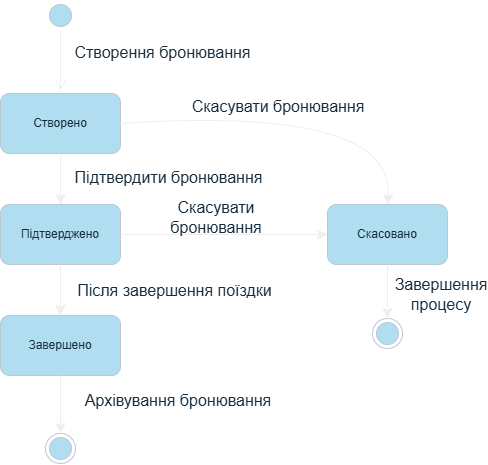

The diagram above was exported from draw.io. Its source (the exported page's mxGraphModel, read from the mxfile embedded in the PNG):
<mxGraphModel dx="1201" dy="1109" grid="0" gridSize="10" guides="1" tooltips="1" connect="1" arrows="1" fold="1" page="0" pageScale="1" pageWidth="827" pageHeight="1169" math="0" shadow="0">
  <root>
    <mxCell id="0" />
    <mxCell id="1" parent="0" />
    <mxCell id="q7GPrBLQ0-bcjLqsyxib-2" parent="1" style="rounded=1;whiteSpace=wrap;html=1;roundedPerimeter=1;labelBackgroundColor=none;fillColor=#B1DDF0;strokeColor=#BAC8D3;fontColor=#182E3E;" value="Підтверджено" vertex="1">
      <mxGeometry height="60" width="120" x="131" y="170" as="geometry" />
    </mxCell>
    <mxCell id="q7GPrBLQ0-bcjLqsyxib-3" parent="1" style="rounded=1;whiteSpace=wrap;html=1;roundedPerimeter=1;labelBackgroundColor=none;fillColor=#B1DDF0;strokeColor=#BAC8D3;fontColor=#182E3E;" value="Завершено" vertex="1">
      <mxGeometry height="60" width="120" x="131" y="281" as="geometry" />
    </mxCell>
    <mxCell id="q7GPrBLQ0-bcjLqsyxib-4" parent="1" style="rounded=1;whiteSpace=wrap;html=1;roundedPerimeter=1;labelBackgroundColor=none;fillColor=#B1DDF0;strokeColor=#BAC8D3;fontColor=#182E3E;" value="Створено" vertex="1">
      <mxGeometry height="60" width="120" x="131" y="59" as="geometry" />
    </mxCell>
    <mxCell id="q7GPrBLQ0-bcjLqsyxib-5" parent="1" style="ellipse;html=1;shape=startState;fillColor=#B1DDF0;strokeColor=#BAC8D3;labelBackgroundColor=none;fontColor=#182E3E;" value="" vertex="1">
      <mxGeometry height="30" width="30" x="176" y="-34" as="geometry" />
    </mxCell>
    <mxCell id="q7GPrBLQ0-bcjLqsyxib-6" edge="1" parent="1" source="q7GPrBLQ0-bcjLqsyxib-5" style="edgeStyle=orthogonalEdgeStyle;html=1;verticalAlign=bottom;endArrow=open;endSize=8;strokeColor=#EEEEEE;rounded=0;fontSize=12;defaultLabelBackgroundColor=gap;curved=1;labelBackgroundColor=none;fontColor=default;" value="">
      <mxGeometry relative="1" as="geometry">
        <mxPoint x="191" y="56" as="targetPoint" />
      </mxGeometry>
    </mxCell>
    <mxCell id="h_aUpF7crpBlaLAs9KsF-1" parent="1" style="rounded=1;whiteSpace=wrap;html=1;roundedPerimeter=1;labelBackgroundColor=none;fillColor=#B1DDF0;strokeColor=#BAC8D3;fontColor=#182E3E;" value="Скасовано" vertex="1">
      <mxGeometry height="60" width="120" x="458" y="170" as="geometry" />
    </mxCell>
    <mxCell id="h_aUpF7crpBlaLAs9KsF-2" parent="1" style="ellipse;html=1;shape=endState;fillColor=#B1DDF0;strokeColor=#BAC8D3;labelBackgroundColor=none;fontColor=#182E3E;" value="" vertex="1">
      <mxGeometry height="30" width="30" x="176" y="399" as="geometry" />
    </mxCell>
    <mxCell id="h_aUpF7crpBlaLAs9KsF-3" parent="1" style="ellipse;html=1;shape=endState;fillColor=#B1DDF0;strokeColor=#BAC8D3;labelBackgroundColor=none;fontColor=#182E3E;" value="" vertex="1">
      <mxGeometry height="30" width="30" x="503" y="284" as="geometry" />
    </mxCell>
    <mxCell id="h_aUpF7crpBlaLAs9KsF-5" parent="1" style="text;html=1;whiteSpace=wrap;strokeColor=none;fillColor=none;align=center;verticalAlign=middle;rounded=0;fontSize=16;labelBackgroundColor=none;fontColor=#182E3E;" value="Створення бронювання" vertex="1">
      <mxGeometry height="30" width="187" x="200" y="3" as="geometry" />
    </mxCell>
    <mxCell id="h_aUpF7crpBlaLAs9KsF-6" parent="1" style="text;html=1;whiteSpace=wrap;strokeColor=none;fillColor=none;align=center;verticalAlign=middle;rounded=0;fontSize=16;labelBackgroundColor=none;fontColor=#182E3E;" value="Підтвердити бронювання" vertex="1">
      <mxGeometry height="30" width="199" x="200" y="128" as="geometry" />
    </mxCell>
    <mxCell id="h_aUpF7crpBlaLAs9KsF-8" parent="1" style="text;html=1;whiteSpace=wrap;strokeColor=none;fillColor=none;align=center;verticalAlign=middle;rounded=0;fontSize=16;labelBackgroundColor=none;fontColor=#182E3E;" value="Після завершення поїздки" vertex="1">
      <mxGeometry height="30" width="211" x="200" y="241" as="geometry" />
    </mxCell>
    <mxCell id="h_aUpF7crpBlaLAs9KsF-9" edge="1" parent="1" source="q7GPrBLQ0-bcjLqsyxib-4" style="endArrow=classic;html=1;rounded=0;fontSize=12;defaultLabelBackgroundColor=gap;startSize=8;endSize=8;curved=1;exitX=0.5;exitY=1;exitDx=0;exitDy=0;entryX=0.5;entryY=0;entryDx=0;entryDy=0;labelBackgroundColor=none;strokeColor=#EEEEEE;fontColor=default;" target="q7GPrBLQ0-bcjLqsyxib-2" value="">
      <mxGeometry height="50" relative="1" width="50" as="geometry">
        <mxPoint x="275" y="225" as="sourcePoint" />
        <mxPoint x="325" y="175" as="targetPoint" />
      </mxGeometry>
    </mxCell>
    <mxCell id="h_aUpF7crpBlaLAs9KsF-10" edge="1" parent="1" source="q7GPrBLQ0-bcjLqsyxib-2" style="endArrow=classic;html=1;rounded=0;fontSize=12;defaultLabelBackgroundColor=gap;startSize=8;endSize=8;curved=1;exitX=0.5;exitY=1;exitDx=0;exitDy=0;entryX=0.5;entryY=0;entryDx=0;entryDy=0;labelBackgroundColor=none;strokeColor=#EEEEEE;fontColor=default;" target="q7GPrBLQ0-bcjLqsyxib-3" value="">
      <mxGeometry height="50" relative="1" width="50" as="geometry">
        <mxPoint x="275" y="225" as="sourcePoint" />
        <mxPoint x="325" y="175" as="targetPoint" />
      </mxGeometry>
    </mxCell>
    <mxCell id="h_aUpF7crpBlaLAs9KsF-11" edge="1" parent="1" source="q7GPrBLQ0-bcjLqsyxib-3" style="endArrow=classic;html=1;rounded=0;fontSize=12;defaultLabelBackgroundColor=gap;startSize=8;endSize=8;curved=1;exitX=0.5;exitY=1;exitDx=0;exitDy=0;entryX=0.5;entryY=0;entryDx=0;entryDy=0;labelBackgroundColor=none;strokeColor=#EEEEEE;fontColor=default;" target="h_aUpF7crpBlaLAs9KsF-2" value="">
      <mxGeometry height="50" relative="1" width="50" as="geometry">
        <mxPoint x="275" y="225" as="sourcePoint" />
        <mxPoint x="325" y="175" as="targetPoint" />
      </mxGeometry>
    </mxCell>
    <mxCell id="h_aUpF7crpBlaLAs9KsF-12" edge="1" parent="1" source="q7GPrBLQ0-bcjLqsyxib-2" style="endArrow=classic;html=1;rounded=0;fontSize=12;defaultLabelBackgroundColor=gap;startSize=8;endSize=8;curved=1;exitX=1;exitY=0.5;exitDx=0;exitDy=0;entryX=0;entryY=0.5;entryDx=0;entryDy=0;labelBackgroundColor=none;strokeColor=#EEEEEE;fontColor=default;" target="h_aUpF7crpBlaLAs9KsF-1" value="">
      <mxGeometry height="50" relative="1" width="50" as="geometry">
        <mxPoint x="275" y="225" as="sourcePoint" />
        <mxPoint x="325" y="175" as="targetPoint" />
      </mxGeometry>
    </mxCell>
    <mxCell id="h_aUpF7crpBlaLAs9KsF-13" edge="1" parent="1" source="q7GPrBLQ0-bcjLqsyxib-4" style="endArrow=classic;html=1;rounded=0;fontSize=12;defaultLabelBackgroundColor=gap;startSize=8;endSize=8;curved=1;exitX=1;exitY=0.5;exitDx=0;exitDy=0;entryX=0.5;entryY=0;entryDx=0;entryDy=0;labelBackgroundColor=none;strokeColor=#EEEEEE;fontColor=default;" target="h_aUpF7crpBlaLAs9KsF-1" value="">
      <mxGeometry height="50" relative="1" width="50" as="geometry">
        <Array as="points">
          <mxPoint x="525" y="70.67" />
        </Array>
        <mxPoint x="275" y="225" as="sourcePoint" />
        <mxPoint x="325" y="175" as="targetPoint" />
      </mxGeometry>
    </mxCell>
    <mxCell id="h_aUpF7crpBlaLAs9KsF-14" edge="1" parent="1" source="h_aUpF7crpBlaLAs9KsF-1" style="endArrow=classic;html=1;rounded=0;fontSize=12;defaultLabelBackgroundColor=gap;startSize=8;endSize=8;curved=1;exitX=0.5;exitY=1;exitDx=0;exitDy=0;entryX=0.5;entryY=0;entryDx=0;entryDy=0;labelBackgroundColor=none;strokeColor=#EEEEEE;fontColor=default;" target="h_aUpF7crpBlaLAs9KsF-3" value="">
      <mxGeometry height="50" relative="1" width="50" as="geometry">
        <mxPoint x="275" y="225" as="sourcePoint" />
        <mxPoint x="325" y="175" as="targetPoint" />
      </mxGeometry>
    </mxCell>
    <mxCell id="h_aUpF7crpBlaLAs9KsF-15" parent="1" style="text;html=1;whiteSpace=wrap;strokeColor=none;fillColor=none;align=center;verticalAlign=middle;rounded=0;fontSize=16;labelBackgroundColor=none;fontColor=#182E3E;" value="Скасувати бронювання" vertex="1">
      <mxGeometry height="30" width="60" x="317" y="168" as="geometry" />
    </mxCell>
    <mxCell id="h_aUpF7crpBlaLAs9KsF-16" parent="1" style="text;html=1;whiteSpace=wrap;strokeColor=none;fillColor=none;align=center;verticalAlign=middle;rounded=0;fontSize=16;labelBackgroundColor=none;fontColor=#182E3E;" value="Скасувати бронювання" vertex="1">
      <mxGeometry height="30" width="184" x="317" y="57" as="geometry" />
    </mxCell>
    <mxCell id="h_aUpF7crpBlaLAs9KsF-17" parent="1" style="text;html=1;whiteSpace=wrap;strokeColor=none;fillColor=none;align=center;verticalAlign=middle;rounded=0;fontSize=16;labelBackgroundColor=none;fontColor=#182E3E;" value="Архівування бронювання" vertex="1">
      <mxGeometry height="30" width="218" x="200" y="351" as="geometry" />
    </mxCell>
    <mxCell id="h_aUpF7crpBlaLAs9KsF-18" parent="1" style="text;html=1;whiteSpace=wrap;strokeColor=none;fillColor=none;align=center;verticalAlign=middle;rounded=0;fontSize=16;fontColor=#182E3E;" value="Завершення процесу" vertex="1">
      <mxGeometry height="30" width="60" x="542" y="245" as="geometry" />
    </mxCell>
  </root>
</mxGraphModel>